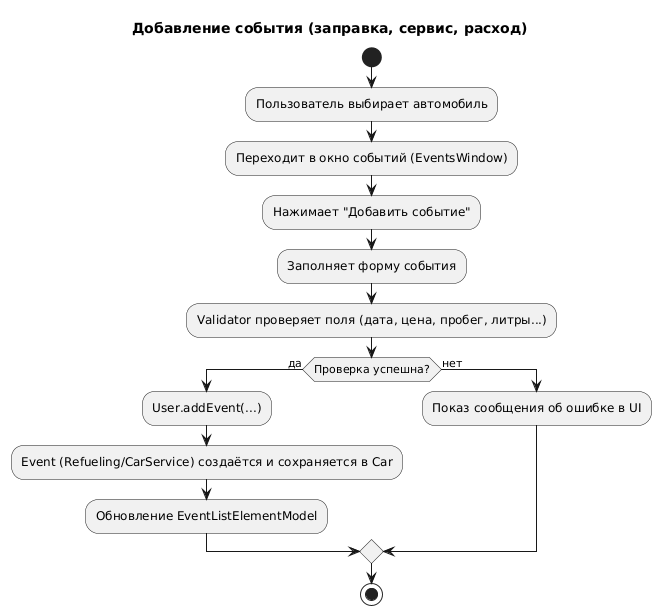

The diagram above was rendered by PlantUML. Its source (embedded in the PNG):
@startuml
title Добавление события (заправка, сервис, расход)

start
:Пользователь выбирает автомобиль;
:Переходит в окно событий (EventsWindow);
:Нажимает "Добавить событие";

:Заполняет форму события;
:Validator проверяет поля (дата, цена, пробег, литры...);
if (Проверка успешна?) then (да)
    :User.addEvent(...);
    :Event (Refueling/CarService) создаётся и сохраняется в Car;
    :Обновление EventListElementModel;
else (нет)
    :Показ сообщения об ошибке в UI;
endif

stop
@enduml